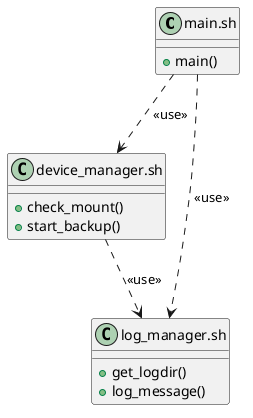

The diagram above was rendered by PlantUML. Its source (embedded in the PNG):
@startuml
class "main.sh" as main {
	+ main()
}

class "device_manager.sh" as device {
	+ check_mount()
	+ start_backup()
}

class "log_manager.sh" as log {
	+ get_logdir()
	+ log_message()
}
main ..> log: << use >>
main ..> device : << use >>
device ..> log: << use >>
@enduml